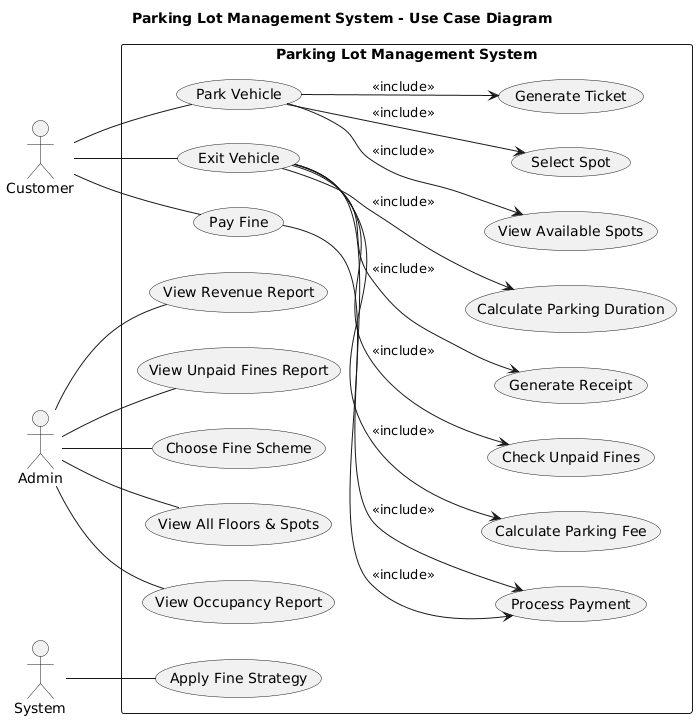

The diagram above was rendered by PlantUML. Its source (embedded in the PNG):
@startuml
title Parking Lot Management System - Use Case Diagram

left to right direction
skinparam packageStyle rectangle
skinparam shadowing false

actor Customer
actor Admin
actor System

rectangle "Parking Lot Management System" {

  ' Customer Use Cases
  Customer -- (Park Vehicle)
  Customer -- (Exit Vehicle)
  Customer -- (Pay Fine)

  (Park Vehicle) --> (View Available Spots) : <<include>>
  (Park Vehicle) --> (Select Spot) : <<include>>
  (Park Vehicle) --> (Generate Ticket) : <<include>>

  (Exit Vehicle) --> (Calculate Parking Duration) : <<include>>
  (Exit Vehicle) --> (Calculate Parking Fee) : <<include>>
  (Exit Vehicle) --> (Check Unpaid Fines) : <<include>>
  (Exit Vehicle) --> (Process Payment) : <<include>>
  (Exit Vehicle) --> (Generate Receipt) : <<include>>

  (Pay Fine) --> (Process Payment) : <<include>>

  ' Admin Use Cases
  Admin -- (View All Floors & Spots)
  Admin -- (View Occupancy Report)
  Admin -- (View Revenue Report)
  Admin -- (View Unpaid Fines Report)
  Admin -- (Choose Fine Scheme)

  ' System internal
  System -- (Apply Fine Strategy)
}
@enduml